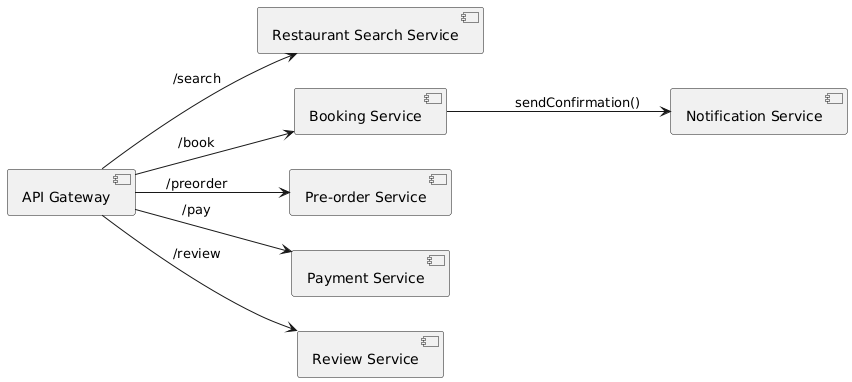

The diagram above was rendered by PlantUML. Its source (embedded in the PNG):
@startuml
left to right direction

component "API Gateway" as APIG
component "Restaurant Search Service"
component "Booking Service"
component "Pre-order Service"
component "Payment Service"
component "Review Service"
component "Notification Service"

APIG --> "Restaurant Search Service" : /search
APIG --> "Booking Service" : /book
APIG --> "Pre-order Service" : /preorder
APIG --> "Payment Service" : /pay
APIG --> "Review Service" : /review
"Booking Service" --> "Notification Service" : sendConfirmation()
@enduml